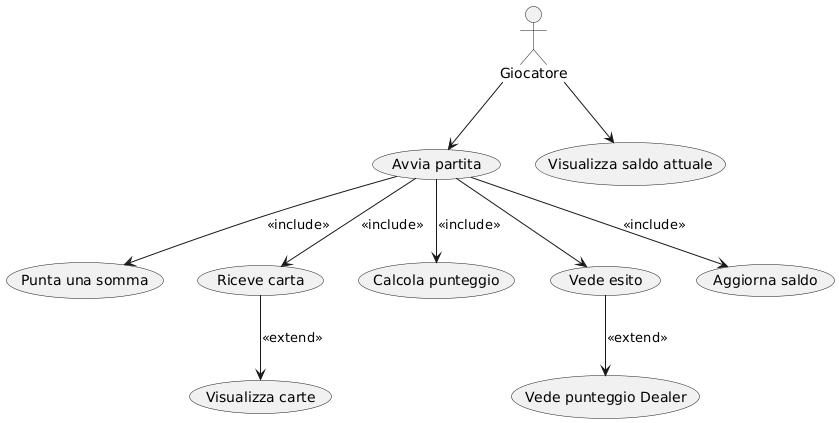

The diagram above was rendered by PlantUML. Its source (embedded in the PNG):
@startuml
actor Giocatore

usecase "Avvia partita" as UC1
usecase "Punta una somma" as UC2
usecase "Riceve carta" as UC3
usecase "Visualizza carte" as UC4
usecase "Calcola punteggio" as UC5
usecase "Vede esito" as UC6
usecase "Vede punteggio Dealer" as UC7
usecase "Aggiorna saldo" as UC8
usecase "Visualizza saldo attuale" as UC9

Giocatore --> UC1
UC1 --> UC2 : <<include>>
UC1 --> UC3 : <<include>>
UC3 --> UC4 : <<extend>>
UC1 --> UC5 : <<include>>
UC1 --> UC8 : <<include>>
UC1 --> UC6
UC6 --> UC7 : <<extend>>
Giocatore --> UC9
@enduml